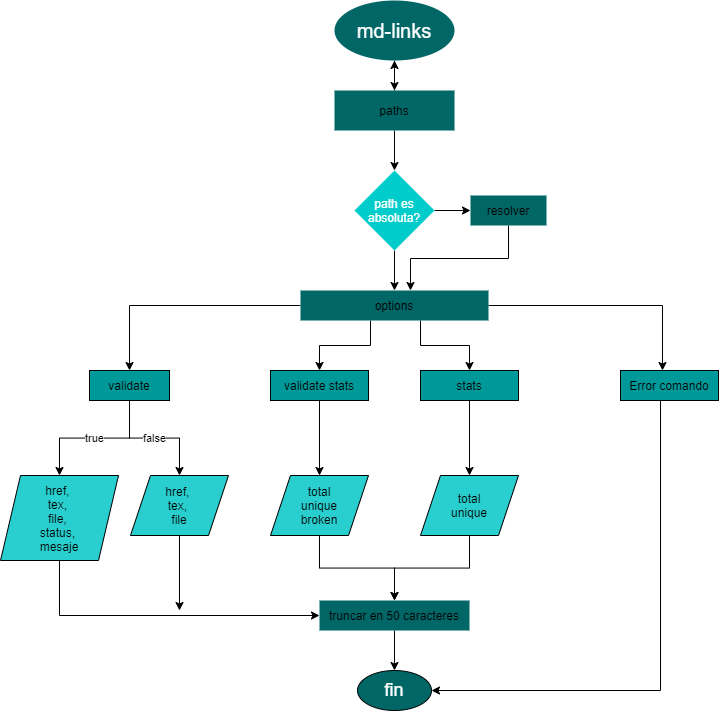

The diagram above was exported from draw.io. Its source (the exported page's mxGraphModel, read from the mxfile embedded in the PNG):
<mxGraphModel dx="1574" dy="831" grid="1" gridSize="10" guides="1" tooltips="1" connect="1" arrows="1" fold="1" page="1" pageScale="1" pageWidth="827" pageHeight="1169" math="0" shadow="0">
  <root>
    <mxCell id="0" />
    <mxCell id="1" parent="0" />
    <mxCell id="ObzZ7kPgU6gx68YCzFIX-4" value="" style="edgeStyle=orthogonalEdgeStyle;rounded=0;orthogonalLoop=1;jettySize=auto;html=1;" parent="1" source="ObzZ7kPgU6gx68YCzFIX-1" target="ObzZ7kPgU6gx68YCzFIX-3" edge="1">
      <mxGeometry relative="1" as="geometry" />
    </mxCell>
    <mxCell id="ObzZ7kPgU6gx68YCzFIX-1" value="&lt;font color=&quot;#ffffff&quot; style=&quot;font-size: 20px&quot;&gt;md-links&lt;/font&gt;" style="ellipse;whiteSpace=wrap;html=1;fillColor=#006666;strokeColor=none;" parent="1" vertex="1">
      <mxGeometry x="384" y="20" width="120" height="60" as="geometry" />
    </mxCell>
    <mxCell id="ObzZ7kPgU6gx68YCzFIX-6" value="" style="edgeStyle=orthogonalEdgeStyle;rounded=0;orthogonalLoop=1;jettySize=auto;html=1;" parent="1" source="ObzZ7kPgU6gx68YCzFIX-3" target="ObzZ7kPgU6gx68YCzFIX-5" edge="1">
      <mxGeometry relative="1" as="geometry" />
    </mxCell>
    <mxCell id="ObzZ7kPgU6gx68YCzFIX-20" value="" style="edgeStyle=orthogonalEdgeStyle;rounded=0;orthogonalLoop=1;jettySize=auto;html=1;" parent="1" source="ObzZ7kPgU6gx68YCzFIX-3" target="ObzZ7kPgU6gx68YCzFIX-1" edge="1">
      <mxGeometry relative="1" as="geometry" />
    </mxCell>
    <mxCell id="ObzZ7kPgU6gx68YCzFIX-3" value="paths" style="whiteSpace=wrap;html=1;fillColor=#006666;strokeColor=none;" parent="1" vertex="1">
      <mxGeometry x="384" y="110" width="120" height="40" as="geometry" />
    </mxCell>
    <mxCell id="ObzZ7kPgU6gx68YCzFIX-8" value="" style="edgeStyle=orthogonalEdgeStyle;rounded=0;orthogonalLoop=1;jettySize=auto;html=1;" parent="1" source="ObzZ7kPgU6gx68YCzFIX-5" target="ObzZ7kPgU6gx68YCzFIX-7" edge="1">
      <mxGeometry relative="1" as="geometry" />
    </mxCell>
    <mxCell id="ObzZ7kPgU6gx68YCzFIX-10" value="" style="edgeStyle=orthogonalEdgeStyle;rounded=0;orthogonalLoop=1;jettySize=auto;html=1;" parent="1" source="ObzZ7kPgU6gx68YCzFIX-5" target="ObzZ7kPgU6gx68YCzFIX-9" edge="1">
      <mxGeometry relative="1" as="geometry" />
    </mxCell>
    <mxCell id="ObzZ7kPgU6gx68YCzFIX-5" value="&lt;font color=&quot;#ffffff&quot;&gt;path es absoluta?&lt;/font&gt;" style="rhombus;whiteSpace=wrap;html=1;strokeColor=none;fillColor=#00CCCC;" parent="1" vertex="1">
      <mxGeometry x="404" y="190" width="80" height="80" as="geometry" />
    </mxCell>
    <mxCell id="jAAAwcpmSLi33RhiCcx7-1" value="" style="edgeStyle=orthogonalEdgeStyle;rounded=0;orthogonalLoop=1;jettySize=auto;html=1;" edge="1" parent="1" source="ObzZ7kPgU6gx68YCzFIX-7" target="ObzZ7kPgU6gx68YCzFIX-9">
      <mxGeometry relative="1" as="geometry">
        <Array as="points">
          <mxPoint x="558" y="278" />
          <mxPoint x="460" y="278" />
        </Array>
      </mxGeometry>
    </mxCell>
    <mxCell id="ObzZ7kPgU6gx68YCzFIX-7" value="resolver" style="whiteSpace=wrap;html=1;strokeColor=none;fillColor=#006666;" parent="1" vertex="1">
      <mxGeometry x="520" y="215" width="76" height="30" as="geometry" />
    </mxCell>
    <mxCell id="ObzZ7kPgU6gx68YCzFIX-14" value="" style="edgeStyle=orthogonalEdgeStyle;rounded=0;orthogonalLoop=1;jettySize=auto;html=1;" parent="1" source="ObzZ7kPgU6gx68YCzFIX-9" target="ObzZ7kPgU6gx68YCzFIX-13" edge="1">
      <mxGeometry relative="1" as="geometry" />
    </mxCell>
    <mxCell id="ObzZ7kPgU6gx68YCzFIX-26" value="" style="edgeStyle=orthogonalEdgeStyle;rounded=0;orthogonalLoop=1;jettySize=auto;html=1;" parent="1" source="ObzZ7kPgU6gx68YCzFIX-9" target="ObzZ7kPgU6gx68YCzFIX-11" edge="1">
      <mxGeometry relative="1" as="geometry">
        <Array as="points">
          <mxPoint x="420" y="365" />
          <mxPoint x="369" y="365" />
        </Array>
      </mxGeometry>
    </mxCell>
    <mxCell id="ObzZ7kPgU6gx68YCzFIX-40" value="" style="edgeStyle=orthogonalEdgeStyle;rounded=0;orthogonalLoop=1;jettySize=auto;html=1;" parent="1" source="ObzZ7kPgU6gx68YCzFIX-9" target="ObzZ7kPgU6gx68YCzFIX-28" edge="1">
      <mxGeometry relative="1" as="geometry">
        <Array as="points">
          <mxPoint x="470" y="365" />
          <mxPoint x="519" y="365" />
        </Array>
      </mxGeometry>
    </mxCell>
    <mxCell id="ObzZ7kPgU6gx68YCzFIX-43" value="" style="edgeStyle=orthogonalEdgeStyle;rounded=0;orthogonalLoop=1;jettySize=auto;html=1;" parent="1" source="ObzZ7kPgU6gx68YCzFIX-9" edge="1">
      <mxGeometry relative="1" as="geometry">
        <mxPoint x="712.0000000000005" y="390" as="targetPoint" />
      </mxGeometry>
    </mxCell>
    <mxCell id="ObzZ7kPgU6gx68YCzFIX-9" value="options" style="whiteSpace=wrap;html=1;strokeColor=none;fillColor=#006666;" parent="1" vertex="1">
      <mxGeometry x="350" y="310" width="188" height="30" as="geometry" />
    </mxCell>
    <mxCell id="ObzZ7kPgU6gx68YCzFIX-34" value="" style="edgeStyle=orthogonalEdgeStyle;rounded=0;orthogonalLoop=1;jettySize=auto;html=1;" parent="1" source="ObzZ7kPgU6gx68YCzFIX-11" target="ObzZ7kPgU6gx68YCzFIX-33" edge="1">
      <mxGeometry relative="1" as="geometry" />
    </mxCell>
    <mxCell id="ObzZ7kPgU6gx68YCzFIX-11" value="validate stats" style="whiteSpace=wrap;html=1;fillColor=#009999;" parent="1" vertex="1">
      <mxGeometry x="320" y="390" width="98" height="30" as="geometry" />
    </mxCell>
    <mxCell id="ObzZ7kPgU6gx68YCzFIX-16" value="true" style="edgeStyle=orthogonalEdgeStyle;rounded=0;orthogonalLoop=1;jettySize=auto;html=1;" parent="1" source="ObzZ7kPgU6gx68YCzFIX-13" target="ObzZ7kPgU6gx68YCzFIX-15" edge="1">
      <mxGeometry relative="1" as="geometry" />
    </mxCell>
    <mxCell id="ObzZ7kPgU6gx68YCzFIX-25" value="false" style="edgeStyle=orthogonalEdgeStyle;rounded=0;orthogonalLoop=1;jettySize=auto;html=1;" parent="1" source="ObzZ7kPgU6gx68YCzFIX-13" target="ObzZ7kPgU6gx68YCzFIX-19" edge="1">
      <mxGeometry relative="1" as="geometry" />
    </mxCell>
    <mxCell id="ObzZ7kPgU6gx68YCzFIX-13" value="validate" style="rounded=0;whiteSpace=wrap;html=1;fillColor=#009999;" parent="1" vertex="1">
      <mxGeometry x="139" y="390" width="80" height="30" as="geometry" />
    </mxCell>
    <mxCell id="ObzZ7kPgU6gx68YCzFIX-30" style="edgeStyle=orthogonalEdgeStyle;rounded=0;orthogonalLoop=1;jettySize=auto;html=1;exitX=0.5;exitY=1;exitDx=0;exitDy=0;entryX=0;entryY=0.5;entryDx=0;entryDy=0;" parent="1" source="ObzZ7kPgU6gx68YCzFIX-15" target="ObzZ7kPgU6gx68YCzFIX-24" edge="1">
      <mxGeometry relative="1" as="geometry" />
    </mxCell>
    <mxCell id="ObzZ7kPgU6gx68YCzFIX-15" value="href, &lt;br&gt;tex, &lt;br&gt;file, &lt;br&gt;status, &lt;br&gt;mesaje" style="shape=parallelogram;perimeter=parallelogramPerimeter;whiteSpace=wrap;html=1;fixedSize=1;rounded=0;fillColor=#29CFCF;" parent="1" vertex="1">
      <mxGeometry x="50" y="495" width="118" height="85" as="geometry" />
    </mxCell>
    <mxCell id="ObzZ7kPgU6gx68YCzFIX-31" style="edgeStyle=orthogonalEdgeStyle;rounded=0;orthogonalLoop=1;jettySize=auto;html=1;" parent="1" source="ObzZ7kPgU6gx68YCzFIX-19" edge="1">
      <mxGeometry relative="1" as="geometry">
        <mxPoint x="229" y="630" as="targetPoint" />
      </mxGeometry>
    </mxCell>
    <mxCell id="ObzZ7kPgU6gx68YCzFIX-19" value="href, &lt;br&gt;tex, &lt;br&gt;file" style="shape=parallelogram;perimeter=parallelogramPerimeter;whiteSpace=wrap;html=1;fixedSize=1;rounded=0;fillColor=#29CFCF;" parent="1" vertex="1">
      <mxGeometry x="180" y="495" width="98" height="60" as="geometry" />
    </mxCell>
    <mxCell id="ObzZ7kPgU6gx68YCzFIX-21" value="&lt;font color=&quot;#ffffff&quot; style=&quot;font-size: 18px&quot;&gt;fin&lt;/font&gt;" style="ellipse;whiteSpace=wrap;html=1;fillColor=#006666;" parent="1" vertex="1">
      <mxGeometry x="407" y="690" width="74" height="40" as="geometry" />
    </mxCell>
    <mxCell id="ObzZ7kPgU6gx68YCzFIX-29" value="" style="edgeStyle=orthogonalEdgeStyle;rounded=0;orthogonalLoop=1;jettySize=auto;html=1;" parent="1" source="ObzZ7kPgU6gx68YCzFIX-24" target="ObzZ7kPgU6gx68YCzFIX-21" edge="1">
      <mxGeometry relative="1" as="geometry" />
    </mxCell>
    <mxCell id="ObzZ7kPgU6gx68YCzFIX-24" value="truncar en 50 caracteres" style="whiteSpace=wrap;html=1;strokeColor=none;fillColor=#006666;" parent="1" vertex="1">
      <mxGeometry x="369" y="620" width="150" height="30" as="geometry" />
    </mxCell>
    <mxCell id="ObzZ7kPgU6gx68YCzFIX-39" value="" style="edgeStyle=orthogonalEdgeStyle;rounded=0;orthogonalLoop=1;jettySize=auto;html=1;" parent="1" source="ObzZ7kPgU6gx68YCzFIX-28" target="ObzZ7kPgU6gx68YCzFIX-36" edge="1">
      <mxGeometry relative="1" as="geometry" />
    </mxCell>
    <mxCell id="ObzZ7kPgU6gx68YCzFIX-28" value="stats" style="whiteSpace=wrap;html=1;fillColor=#009999;" parent="1" vertex="1">
      <mxGeometry x="470" y="390" width="98" height="30" as="geometry" />
    </mxCell>
    <mxCell id="ObzZ7kPgU6gx68YCzFIX-35" value="" style="edgeStyle=orthogonalEdgeStyle;rounded=0;orthogonalLoop=1;jettySize=auto;html=1;" parent="1" source="ObzZ7kPgU6gx68YCzFIX-33" target="ObzZ7kPgU6gx68YCzFIX-24" edge="1">
      <mxGeometry relative="1" as="geometry" />
    </mxCell>
    <mxCell id="ObzZ7kPgU6gx68YCzFIX-33" value="total&lt;br&gt;unique&lt;br&gt;broken" style="shape=parallelogram;perimeter=parallelogramPerimeter;whiteSpace=wrap;html=1;fixedSize=1;rounded=0;fillColor=#29CFCF;" parent="1" vertex="1">
      <mxGeometry x="320" y="495" width="98" height="60" as="geometry" />
    </mxCell>
    <mxCell id="ObzZ7kPgU6gx68YCzFIX-37" value="" style="edgeStyle=orthogonalEdgeStyle;rounded=0;orthogonalLoop=1;jettySize=auto;html=1;" parent="1" source="ObzZ7kPgU6gx68YCzFIX-36" target="ObzZ7kPgU6gx68YCzFIX-24" edge="1">
      <mxGeometry relative="1" as="geometry" />
    </mxCell>
    <mxCell id="ObzZ7kPgU6gx68YCzFIX-36" value="total&lt;br&gt;unique" style="shape=parallelogram;perimeter=parallelogramPerimeter;whiteSpace=wrap;html=1;fixedSize=1;rounded=0;fillColor=#29CFCF;" parent="1" vertex="1">
      <mxGeometry x="470" y="495" width="98" height="60" as="geometry" />
    </mxCell>
    <mxCell id="ObzZ7kPgU6gx68YCzFIX-45" style="edgeStyle=orthogonalEdgeStyle;rounded=0;orthogonalLoop=1;jettySize=auto;html=1;entryX=1;entryY=0.5;entryDx=0;entryDy=0;" parent="1" source="ObzZ7kPgU6gx68YCzFIX-41" target="ObzZ7kPgU6gx68YCzFIX-21" edge="1">
      <mxGeometry relative="1" as="geometry">
        <Array as="points">
          <mxPoint x="710" y="710" />
        </Array>
      </mxGeometry>
    </mxCell>
    <mxCell id="ObzZ7kPgU6gx68YCzFIX-41" value="Error comando" style="whiteSpace=wrap;html=1;fillColor=#009999;" parent="1" vertex="1">
      <mxGeometry x="670" y="390" width="98" height="30" as="geometry" />
    </mxCell>
  </root>
</mxGraphModel>